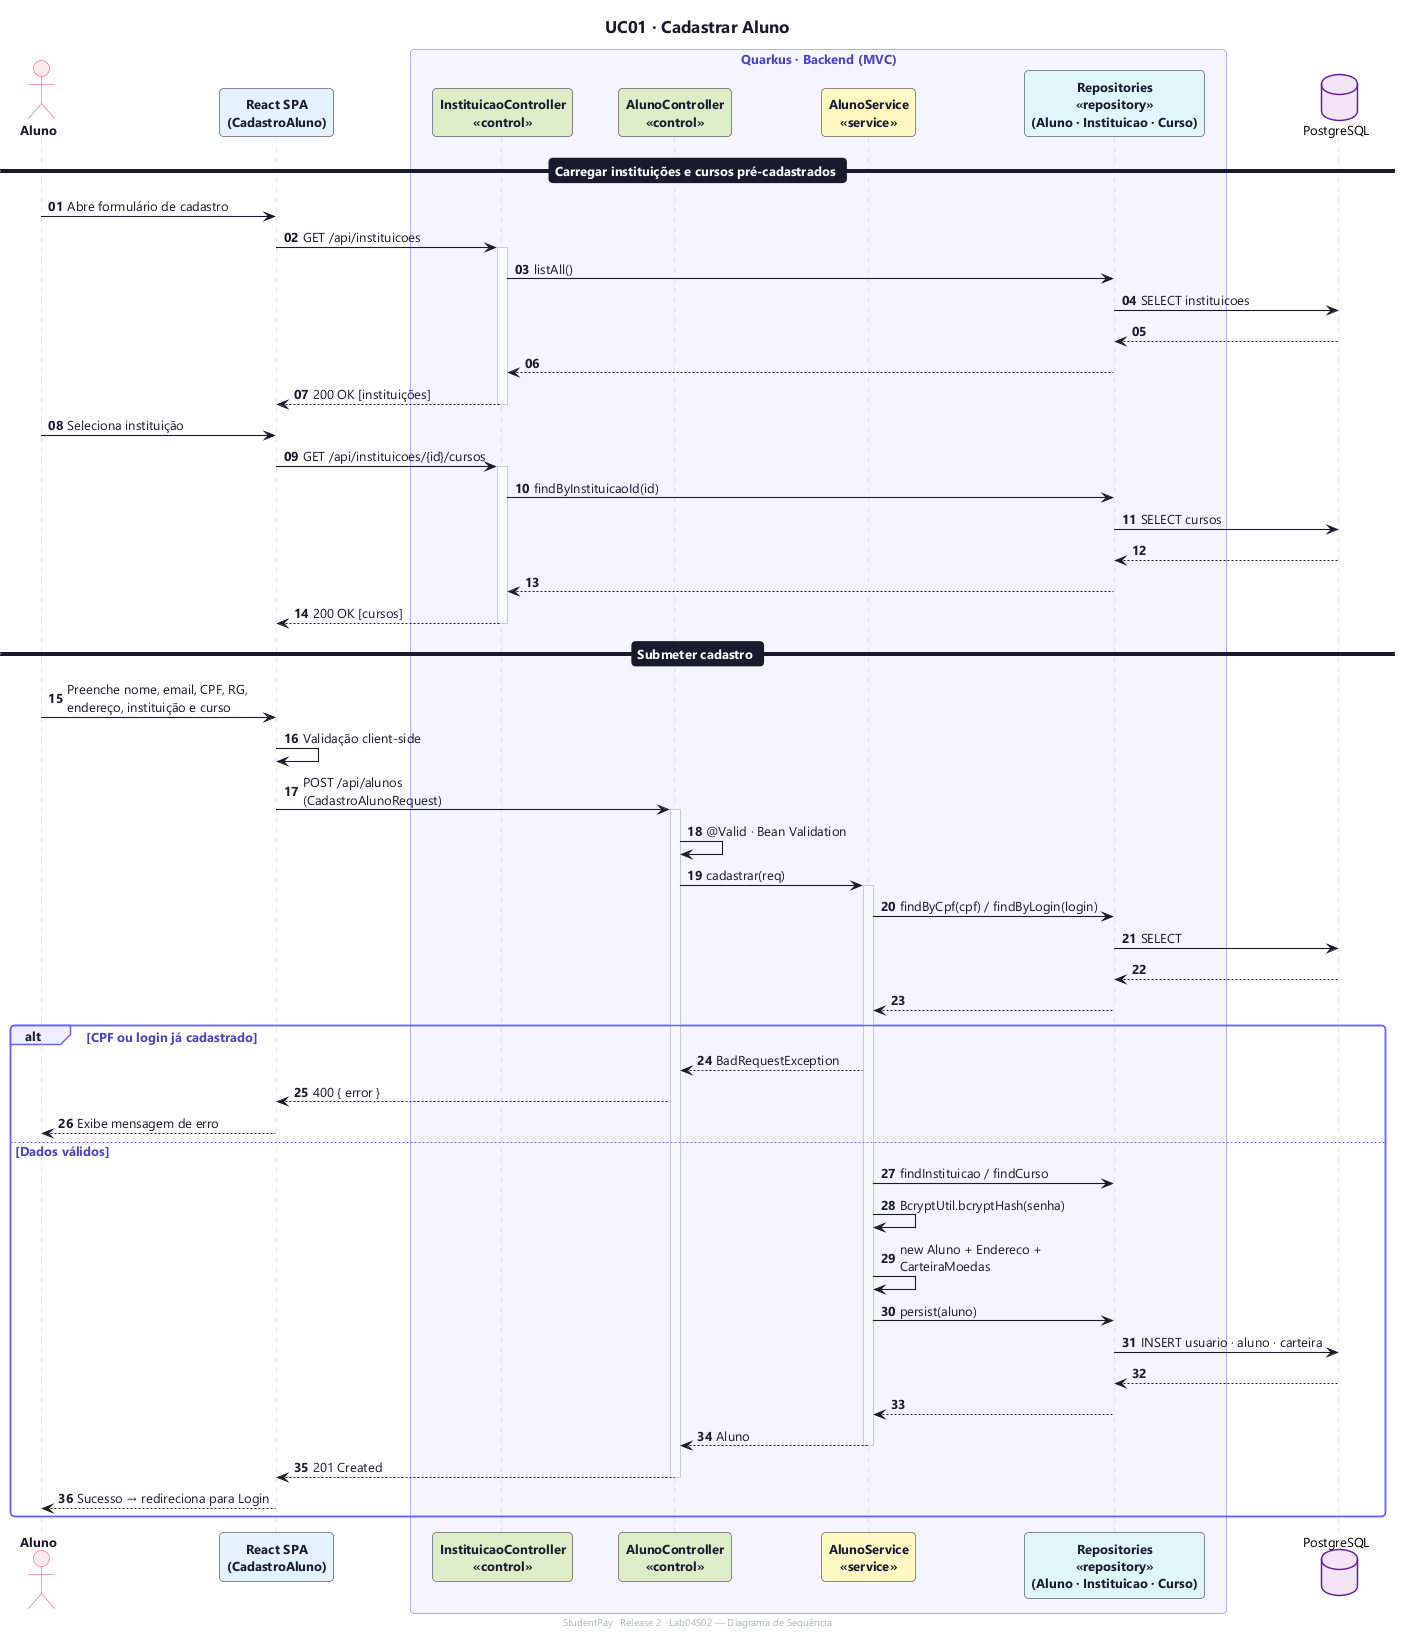

The diagram above was rendered by PlantUML. Its source (embedded in the PNG):
@startuml uc01-cadastrar-aluno
!include _style.puml
title UC01 · Cadastrar Aluno
footer StudentPay · Release 2 · Lab04S02 — Diagrama de Sequência
autonumber "<b>00"

actor "Aluno" as A
participant "React SPA\n(CadastroAluno)" as SPA COR_SPA

box "Quarkus · Backend (MVC)"
    participant "InstituicaoController\n«control»" as ICTRL COR_CONTROLLER
    participant "AlunoController\n«control»" as CTRL COR_CONTROLLER
    participant "AlunoService\n«service»" as SVC COR_SERVICE
    participant "Repositories\n«repository»\n(Aluno · Instituicao · Curso)" as REPO COR_REPO
end box

database "PostgreSQL" as DB COR_DB

== Carregar instituições e cursos pré-cadastrados ==
A -> SPA : Abre formulário de cadastro
SPA -> ICTRL : GET /api/instituicoes
activate ICTRL
ICTRL -> REPO : listAll()
REPO -> DB : SELECT instituicoes
DB --> REPO
REPO --> ICTRL
ICTRL --> SPA : 200 OK [instituições]
deactivate ICTRL
A -> SPA : Seleciona instituição
SPA -> ICTRL : GET /api/instituicoes/{id}/cursos
activate ICTRL
ICTRL -> REPO : findByInstituicaoId(id)
REPO -> DB : SELECT cursos
DB --> REPO
REPO --> ICTRL
ICTRL --> SPA : 200 OK [cursos]
deactivate ICTRL

== Submeter cadastro ==
A -> SPA : Preenche nome, email, CPF, RG,\nendereço, instituição e curso
SPA -> SPA : Validação client-side
SPA -> CTRL : POST /api/alunos\n(CadastroAlunoRequest)
activate CTRL
CTRL -> CTRL : @Valid · Bean Validation
CTRL -> SVC : cadastrar(req)
activate SVC
SVC -> REPO : findByCpf(cpf) / findByLogin(login)
REPO -> DB : SELECT
DB --> REPO
REPO --> SVC

alt CPF ou login já cadastrado
    SVC --> CTRL : BadRequestException
    CTRL --> SPA : 400 { error }
    SPA --> A : Exibe mensagem de erro
else Dados válidos
    SVC -> REPO : findInstituicao / findCurso
    SVC -> SVC : BcryptUtil.bcryptHash(senha)
    SVC -> SVC : new Aluno + Endereco + CarteiraMoedas
    SVC -> REPO : persist(aluno)
    REPO -> DB : INSERT usuario · aluno · carteira
    DB --> REPO
    REPO --> SVC
    SVC --> CTRL : Aluno
    deactivate SVC
    CTRL --> SPA : 201 Created
    deactivate CTRL
    SPA --> A : Sucesso → redireciona para Login
end

@enduml